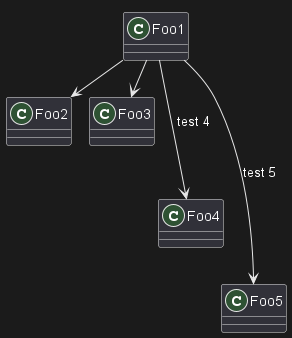

The diagram above was rendered by PlantUML. Its source (embedded in the PNG):
@startuml
!pragma layout smetana
class Foo1

Foo1 --> Foo2
Foo1 --> Foo3
Foo1 ---> Foo4 : test 4
Foo1 ----> Foo5 : test 5

@enduml